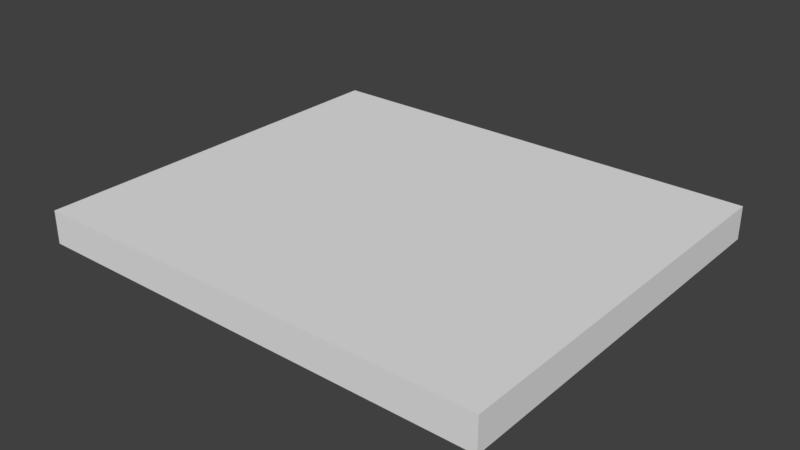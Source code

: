 # Source: glassShatter.blend  (saved by Blender 2.78.0; exported with 4.5.12 LTS)
import bpy
from mathutils import Matrix  # noqa: F401  (used for matrix-valued properties, if any)

bpy.ops.wm.read_factory_settings(use_empty=True)
scene = bpy.context.scene
scene.name = 'Scene'

# ---- collections
col_collection_1 = bpy.data.collections.new('Collection 1'); scene.collection.children.link(col_collection_1)

# ---- materials (node trees are filled in below, after node groups)
mat_material = bpy.data.materials.new('Material')
mat_material.alpha_threshold = 0.0
mat_material.use_transparent_shadow = False
mat_material.roughness = 0.5
mat_material.line_color = (0.0, 0.0, 0.0, 1.0)

# ---- material node trees

# ---- world
world_world = bpy.data.worlds.new('World'); scene.world = world_world
world_world.color = (0.05088, 0.05088, 0.05088)
world_world.use_sun_shadow = False
world_world.sun_shadow_jitter_overblur = 0.0
world_world.cycles.sampling_method = 'MANUAL'

# ---- meshes
me_cube_024 = bpy.data.meshes.new('Cube.024')
me_cube_024.from_pydata([(-1.0, 1.0, -1.0), (-1.0, 1.0, 1.0), (-1.0, 1.0, 0.0), (-0.5, 1.0, -1.0), (-1.0, 0.5, -1.0), (-1.0, 1.0, 0.5), (-0.5, 1.0, 1.0), (-1.0, 0.5, 1.0), (-1.0, 1.0, -0.5), (-0.5, 1.0, 0.0), (-1.0, 0.5, 0.0), (-1.0, 0.5, -0.5), (-0.5, 1.0, 0.5), (-0.5, 1.0, -0.5), (-1.0, 0.5, 0.5)], [], [(14, 7, 1, 5), (13, 3, 0, 8), (12, 9, 2, 5), (11, 10, 2, 8), (3, 4, 0), (6, 1, 7), (4, 11, 8, 0), (6, 12, 5, 1), (9, 13, 8, 2), (10, 14, 5, 2), (6, 7, 4, 3)])
me_cube_024.materials.append(mat_material)
me_cube_024.use_remesh_preserve_volume = False
me_cube_024.use_remesh_preserve_attributes = False
me_cube_024.use_mirror_vertex_groups = False
me_cube_024.update()
me_cube_023 = bpy.data.meshes.new('Cube.023')
me_cube_023.from_pydata([(-0.5, 1.0, -1.0), (-1.0, 0.5, -1.0), (-0.5, 1.0, 1.0), (-1.0, 0.5, 1.0), (-0.5, 0.5, -1.0), (-0.5, 0.5, 1.0)], [], [(3, 5, 2), (1, 0, 4), (4, 5, 3, 1), (4, 0, 2, 5), (2, 0, 1, 3)])
me_cube_023.materials.append(mat_material)
me_cube_023.use_remesh_preserve_volume = False
me_cube_023.use_remesh_preserve_attributes = False
me_cube_023.use_mirror_vertex_groups = False
me_cube_023.update()
me_cube_022 = bpy.data.meshes.new('Cube.022')
me_cube_022.from_pydata([(1.788e-07, 1.0, -1.0), (2.384e-07, 1.0, 1.0), (2.384e-07, 1.0, 0.0), (-0.5, 1.0, -1.0), (-0.5, 1.0, 1.0), (-0.5, 1.0, 0.0), (2.384e-07, 1.0, 0.5), (2.086e-07, 1.0, -0.5), (-0.5, 0.5, -1.0), (-0.5, 0.5, 1.0), (-0.5, 1.0, 0.5), (-0.5, 1.0, -0.5), (1.434e-07, 0.7548, 1.0), (1.493e-07, 0.7521, -1.0)], [], [(0, 13, 3), (1, 4, 12), (1, 6, 10, 4), (6, 2, 5, 10), (2, 7, 11, 5), (7, 0, 3, 11), (12, 4, 9), (3, 13, 8), (8, 9, 4, 3), (12, 9, 8, 13), (13, 0, 1, 12)])
me_cube_022.materials.append(mat_material)
me_cube_022.use_remesh_preserve_volume = False
me_cube_022.use_remesh_preserve_attributes = False
me_cube_022.use_mirror_vertex_groups = False
me_cube_022.update()
me_cube_021 = bpy.data.meshes.new('Cube.021')
me_cube_021.from_pydata([(4.47e-08, 0.5, 1.0), (-0.5, 0.0, 1.0), (-0.5, 2.086e-07, -1.0), (1.192e-07, 0.5, -1.0), (-0.5, 0.5, -1.0), (-0.5, 0.5, 1.0), (1.434e-07, 0.7548, 1.0), (1.493e-07, 0.7521, -1.0)], [], [(3, 2, 4), (0, 5, 1), (6, 5, 0), (4, 7, 3), (1, 2, 3, 0), (6, 0, 3, 7), (6, 7, 4, 5), (2, 1, 5, 4)])
me_cube_021.materials.append(mat_material)
me_cube_021.use_remesh_preserve_volume = False
me_cube_021.use_remesh_preserve_attributes = False
me_cube_021.use_mirror_vertex_groups = False
me_cube_021.update()
me_cube_020 = bpy.data.meshes.new('Cube.020')
me_cube_020.from_pydata([(-1.49e-07, -1.788e-07, 1.0), (4.47e-08, 0.5, 1.0), (-0.5, 0.0, 1.0), (-0.5, 2.086e-07, -1.0), (1.192e-07, 0.5, -1.0), (6.466e-08, 0.04242, -1.0), (-0.0161, 1.221e-07, -1.0)], [], [(2, 0, 1), (3, 4, 5, 6), (2, 3, 6, 0), (1, 0, 5, 4), (2, 1, 4, 3), (5, 0, 6)])
me_cube_020.materials.append(mat_material)
me_cube_020.use_remesh_preserve_volume = False
me_cube_020.use_remesh_preserve_attributes = False
me_cube_020.use_mirror_vertex_groups = False
me_cube_020.update()
me_cube_019 = bpy.data.meshes.new('Cube.019')
me_cube_019.from_pydata([(-1.49e-07, -1.788e-07, 1.0), (0.5, -3.576e-07, 1.0), (0.5, 2.98e-08, -1.0), (0.5, 0.5, -1.0), (0.5, 0.5, 1.0), (0.01641, 1.163e-07, -1.0), (0.007549, 0.02291, -1.0)], [], [(0, 1, 4), (6, 3, 2, 5), (0, 5, 2, 1), (2, 3, 4, 1), (0, 4, 3, 6), (5, 0, 6)])
me_cube_019.materials.append(mat_material)
me_cube_019.use_remesh_preserve_volume = False
me_cube_019.use_remesh_preserve_attributes = False
me_cube_019.use_mirror_vertex_groups = False
me_cube_019.update()
me_cube_018 = bpy.data.meshes.new('Cube.018')
me_cube_018.from_pydata([(-1.49e-07, -1.788e-07, 1.0), (4.47e-08, 0.5, 1.0), (1.192e-07, 0.5, -1.0), (0.5, 0.5, -1.0), (0.5, 0.5, 1.0), (0.5, 0.7657, 1.0), (0.5, 0.7563, -1.0), (6.466e-08, 0.04242, -1.0), (0.007549, 0.02291, -1.0)], [], [(4, 1, 0), (3, 8, 7, 2), (5, 1, 4), (2, 6, 3), (0, 8, 3, 4), (1, 2, 7, 0), (8, 0, 7), (1, 5, 6, 2), (5, 4, 3, 6)])
me_cube_018.materials.append(mat_material)
me_cube_018.use_remesh_preserve_volume = False
me_cube_018.use_remesh_preserve_attributes = False
me_cube_018.use_mirror_vertex_groups = False
me_cube_018.update()
me_cube_017 = bpy.data.meshes.new('Cube.017')
me_cube_017.from_pydata([(1.788e-07, 1.0, -1.0), (2.384e-07, 1.0, 1.0), (2.384e-07, 1.0, 0.0), (0.5, 1.0, -1.0), (0.5, 1.0, 1.0), (0.5, 1.0, 0.0), (2.384e-07, 1.0, 0.5), (2.086e-07, 1.0, -0.5), (4.47e-08, 0.5, 1.0), (1.192e-07, 0.5, -1.0), (0.5, 1.0, -0.5), (0.5, 1.0, 0.5), (0.5, 0.7657, 1.0), (0.5, 0.7563, -1.0), (1.434e-07, 0.7548, 1.0), (1.493e-07, 0.7521, -1.0)], [], [(11, 5, 2, 6), (10, 3, 0, 7), (3, 13, 15, 0), (4, 1, 14, 12), (5, 10, 7, 2), (4, 11, 6, 1), (12, 14, 8), (15, 13, 9), (8, 9, 13, 12), (15, 9, 8, 14, 1, 0), (13, 3, 4, 12)])
me_cube_017.materials.append(mat_material)
me_cube_017.use_remesh_preserve_volume = False
me_cube_017.use_remesh_preserve_attributes = False
me_cube_017.use_mirror_vertex_groups = False
me_cube_017.update()
me_cube_016 = bpy.data.meshes.new('Cube.016')
me_cube_016.from_pydata([(1.0, 1.0, -1.0), (1.0, 1.0, 1.0), (1.0, 1.0, 0.0), (1.0, 1.0, 0.5), (1.0, 0.5, -1.0), (0.5, 1.0, -1.0), (1.0, 1.0, -0.5), (1.0, 0.5, 1.0), (0.5, 1.0, 1.0), (0.5, 1.0, 0.0), (1.0, 0.5, 0.0), (1.0, 0.5, 0.5), (1.0, 0.5, -0.5), (0.5, 1.0, -0.5), (0.5, 1.0, 0.5), (0.5, 0.7657, 1.0), (0.5, 0.7563, -1.0)], [], [(0, 16, 5), (1, 8, 15), (2, 3, 11, 10), (3, 1, 7, 11), (0, 6, 12, 4), (6, 2, 10, 12), (2, 6, 13, 9), (6, 0, 5, 13), (1, 3, 14, 8), (3, 2, 9, 14), (7, 1, 15), (4, 16, 0), (16, 15, 8, 5), (7, 15, 16, 4)])
me_cube_016.materials.append(mat_material)
me_cube_016.use_remesh_preserve_volume = False
me_cube_016.use_remesh_preserve_attributes = False
me_cube_016.use_mirror_vertex_groups = False
me_cube_016.update()
me_cube_015 = bpy.data.meshes.new('Cube.015')
me_cube_015.from_pydata([(1.0, 0.5, -1.0), (1.0, 0.5, 1.0), (1.0, 0.5, 0.0), (0.5, 0.5, -1.0), (0.5, 0.5, 1.0), (1.0, 0.5, 0.5), (1.0, 0.5, -0.5), (0.5, 0.7657, 1.0), (0.5, 0.7563, -1.0), (1.0, 0.2535, 1.0), (1.0, 0.2382, -1.0), (1.0, 0.2608, -0.5), (1.0, 0.2559, 0.5), (1.0, 0.2583, 0.0), (0.9982, 0.2609, -1.0)], [], [(6, 2, 13, 11), (5, 1, 9, 12), (0, 10, 14, 3), (1, 4, 9), (2, 5, 12, 13), (0, 6, 11, 10), (7, 4, 1), (8, 0, 3), (4, 3, 14, 9), (7, 8, 3, 4), (1, 0, 8, 7)])
me_cube_015.materials.append(mat_material)
me_cube_015.use_remesh_preserve_volume = False
me_cube_015.use_remesh_preserve_attributes = False
me_cube_015.use_mirror_vertex_groups = False
me_cube_015.update()
me_cube_014 = bpy.data.meshes.new('Cube.014')
me_cube_014.from_pydata([(1.0, -5.96e-08, -1.0), (1.0, -5.364e-07, 1.0), (1.0, -2.98e-07, 0.0), (1.0, -1.788e-07, -0.5), (1.0, -4.172e-07, 0.5), (0.5, -3.576e-07, 1.0), (0.5, 2.98e-08, -1.0), (0.5, 0.5, -1.0), (0.5, 0.5, 1.0), (1.0, 0.2535, 1.0), (1.0, 0.2382, -1.0), (1.0, 0.2608, -0.5), (1.0, 0.2559, 0.5), (1.0, 0.2583, 0.0), (0.9982, 0.2609, -1.0)], [], [(9, 5, 1), (5, 9, 8), (11, 13, 2, 3), (12, 9, 1, 4), (10, 11, 3, 0), (13, 12, 4, 2), (6, 10, 0), (7, 14, 10, 6), (5, 6, 0, 1), (6, 5, 8, 7), (8, 9, 14, 7)])
me_cube_014.materials.append(mat_material)
me_cube_014.use_remesh_preserve_volume = False
me_cube_014.use_remesh_preserve_attributes = False
me_cube_014.use_mirror_vertex_groups = False
me_cube_014.update()
me_cube_013 = bpy.data.meshes.new('Cube.013')
me_cube_013.from_pydata([(1.0, -5.96e-08, -1.0), (1.0, -5.364e-07, 1.0), (1.0, -2.98e-07, 0.0), (1.0, -0.5, -1.0), (1.0, -0.5, 1.0), (1.0, -0.5, 0.0), (1.0, -1.788e-07, -0.5), (1.0, -4.172e-07, 0.5), (0.5, -3.576e-07, 1.0), (0.5, 2.98e-08, -1.0), (1.0, -0.5, -0.5), (1.0, -0.5, 0.5), (0.5, -0.2545, 1.0), (0.5, -0.2496, -1.0)], [], [(0, 3, 13), (1, 12, 4), (0, 6, 10, 3), (6, 2, 5, 10), (2, 7, 11, 5), (7, 1, 4, 11), (12, 1, 8), (13, 9, 0), (12, 13, 3, 4), (13, 12, 8, 9), (8, 1, 0, 9)])
me_cube_013.materials.append(mat_material)
me_cube_013.use_remesh_preserve_volume = False
me_cube_013.use_remesh_preserve_attributes = False
me_cube_013.use_mirror_vertex_groups = False
me_cube_013.update()
me_cube_012 = bpy.data.meshes.new('Cube.012')
me_cube_012.from_pydata([(1.0, -0.5, -1.0), (1.0, -0.5, 1.0), (0.5, -1.0, -1.0), (0.5, -1.0, 1.0), (0.5, -0.5, -1.0), (0.5, -0.5, 1.0), (0.5132, -1.0, 1.0), (0.5, -0.2545, 1.0), (0.5, -0.2496, -1.0)], [], [(1, 7, 5), (6, 1, 5, 3), (8, 0, 4), (2, 4, 0), (1, 6, 2, 0), (7, 1, 0, 8), (2, 3, 5, 7, 8, 4)])
me_cube_012.materials.append(mat_material)
me_cube_012.use_remesh_preserve_volume = False
me_cube_012.use_remesh_preserve_attributes = False
me_cube_012.use_mirror_vertex_groups = False
me_cube_012.update()
me_cube_011 = bpy.data.meshes.new('Cube.011')
me_cube_011.from_pydata([(-1.49e-07, -1.788e-07, 1.0), (0.5, -3.576e-07, 1.0), (0.5, 2.98e-08, -1.0), (0.5, -0.2545, 1.0), (0.2193, -0.5, 1.0), (0.2099, -0.5, -1.0), (0.01641, 1.163e-07, -1.0), (0.5, -0.2496, -1.0), (0.02034, -0.01015, -1.0)], [], [(2, 7, 8, 6), (1, 0, 3), (3, 0, 4), (8, 7, 5), (4, 5, 7, 3), (0, 8, 5, 4), (0, 1, 2, 6), (7, 2, 1, 3)])
me_cube_011.materials.append(mat_material)
me_cube_011.use_remesh_preserve_volume = False
me_cube_011.use_remesh_preserve_attributes = False
me_cube_011.use_mirror_vertex_groups = False
me_cube_011.update()
me_cube_010 = bpy.data.meshes.new('Cube.010')
me_cube_010.from_pydata([(-1.49e-07, -1.788e-07, 1.0), (-0.5, 0.0, 1.0), (-0.5, 2.086e-07, -1.0), (-0.5, -0.5, 1.0), (-0.5, -0.5, -1.0), (-0.2258, -0.5, 1.0), (-0.2058, -0.5, -1.0), (-0.0161, 1.221e-07, -1.0)], [], [(5, 1, 3), (2, 6, 4), (5, 0, 1), (7, 6, 2), (6, 5, 3, 4), (5, 6, 7, 0), (1, 0, 7, 2), (1, 2, 4, 3)])
me_cube_010.materials.append(mat_material)
me_cube_010.use_remesh_preserve_volume = False
me_cube_010.use_remesh_preserve_attributes = False
me_cube_010.use_mirror_vertex_groups = False
me_cube_010.update()
me_cube_009 = bpy.data.meshes.new('Cube.009')
me_cube_009.from_pydata([(0.0, -1.0, -1.0), (-5.364e-07, -1.0, 1.0), (-1.49e-07, -1.788e-07, 1.0), (5.96e-08, 1.192e-07, -1.0), (-3.427e-07, -0.5, 1.0), (2.98e-08, -0.5, -1.0), (-0.2258, -0.5, 1.0), (-0.2058, -0.5, -1.0), (0.2193, -0.5, 1.0), (0.2099, -0.5, -1.0), (-0.0161, 1.221e-07, -1.0), (0.02034, -0.01015, -1.0)], [], [(4, 6, 1), (2, 6, 4), (3, 5, 7, 10), (5, 0, 7), (8, 2, 4), (3, 11, 9, 5), (2, 8, 9, 11), (9, 8, 4, 5), (4, 1, 0, 5), (1, 6, 7, 0), (6, 2, 10, 7), (3, 10, 2, 11)])
me_cube_009.materials.append(mat_material)
me_cube_009.use_remesh_preserve_volume = False
me_cube_009.use_remesh_preserve_attributes = False
me_cube_009.use_mirror_vertex_groups = False
me_cube_009.update()
me_cube_008 = bpy.data.meshes.new('Cube.008')
me_cube_008.from_pydata([(0.0, -1.0, -1.0), (-5.364e-07, -1.0, 1.0), (-2.98e-07, -1.0, 0.0), (0.5, -1.0, -1.0), (0.5, -1.0, 1.0), (0.5, -1.0, 0.0), (-1.49e-07, -1.0, -0.5), (-4.172e-07, -1.0, 0.5), (-3.427e-07, -0.5, 1.0), (2.98e-08, -0.5, -1.0), (0.5, -0.5, -1.0), (0.5, -0.5, 1.0), (0.5, -1.0, 0.5), (0.5, -1.0, -0.5), (0.4974, -1.0, 1.0), (0.5, -0.2545, 1.0), (0.2193, -0.5, 1.0), (0.2099, -0.5, -1.0), (0.5, -0.2496, -1.0)], [], [(13, 5, 2, 6), (12, 4, 14, 1, 7), (11, 16, 14, 4), (10, 3, 0, 9, 17), (5, 12, 7, 2), (3, 13, 6, 0), (15, 16, 11), (14, 16, 8, 1), (17, 18, 10), (17, 9, 8, 16), (8, 9, 0, 1), (16, 15, 18, 17), (3, 10, 18, 15, 11, 4)])
me_cube_008.materials.append(mat_material)
me_cube_008.use_remesh_preserve_volume = False
me_cube_008.use_remesh_preserve_attributes = False
me_cube_008.use_mirror_vertex_groups = False
me_cube_008.update()
me_cube_007 = bpy.data.meshes.new('Cube.007')
me_cube_007.from_pydata([(0.0, -1.0, -1.0), (-5.364e-07, -1.0, 1.0), (-2.98e-07, -1.0, 0.0), (-0.5, -1.0, -1.0), (-0.5, -1.0, 1.0), (-0.5, -1.0, 0.0), (-1.49e-07, -1.0, -0.5), (-4.172e-07, -1.0, 0.5), (-0.5, -1.0, -0.5), (-0.5, -1.0, 0.5), (-0.2258, -0.5, 1.0), (-0.2058, -0.5, -1.0)], [], [(0, 6, 8, 3), (6, 2, 5, 8), (2, 7, 9, 5), (7, 1, 4, 9), (1, 10, 4), (11, 0, 3), (4, 10, 11, 3), (1, 0, 11, 10)])
me_cube_007.materials.append(mat_material)
me_cube_007.use_remesh_preserve_volume = False
me_cube_007.use_remesh_preserve_attributes = False
me_cube_007.use_mirror_vertex_groups = False
me_cube_007.update()
me_cube_006 = bpy.data.meshes.new('Cube.006')
me_cube_006.from_pydata([(-0.5, -1.0, -1.0), (-0.5, -1.0, 1.0), (-1.0, -0.5, -1.0), (-1.0, -0.5, 1.0), (-0.5, -0.5, 1.0), (-0.5, -0.5, -1.0), (-0.2258, -0.5, 1.0), (-0.2058, -0.5, -1.0)], [], [(5, 0, 2), (4, 3, 1), (1, 6, 4), (7, 0, 5), (1, 0, 7, 6), (7, 5, 4, 6), (3, 2, 0, 1), (3, 4, 5, 2)])
me_cube_006.materials.append(mat_material)
me_cube_006.use_remesh_preserve_volume = False
me_cube_006.use_remesh_preserve_attributes = False
me_cube_006.use_mirror_vertex_groups = False
me_cube_006.update()
me_cube_005 = bpy.data.meshes.new('Cube.005')
me_cube_005.from_pydata([(-0.5, 0.0, 1.0), (-0.5, 2.086e-07, -1.0), (-0.5, 0.5, -1.0), (-0.5, 0.5, 1.0), (-0.5, -0.5, 1.0), (-0.5, -0.5, -1.0), (-0.7538, 9.075e-08, 1.0), (-0.7629, 2.556e-07, -1.0)], [], [(0, 6, 4), (1, 5, 7), (6, 0, 3), (7, 2, 1), (6, 7, 5, 4), (0, 4, 5, 1), (1, 2, 3, 0), (3, 2, 7, 6)])
me_cube_005.materials.append(mat_material)
me_cube_005.use_remesh_preserve_volume = False
me_cube_005.use_remesh_preserve_attributes = False
me_cube_005.use_mirror_vertex_groups = False
me_cube_005.update()
me_cube_004 = bpy.data.meshes.new('Cube.004')
me_cube_004.from_pydata([(-1.0, 2.98e-07, -1.0), (-1.0, 1.788e-07, 1.0), (-1.0, 2.384e-07, 0.0), (-1.0, 0.5, -1.0), (-1.0, 0.5, 1.0), (-1.0, 0.5, 0.0), (-1.0, 2.682e-07, -0.5), (-1.0, 2.086e-07, 0.5), (-0.5, 0.5, -1.0), (-0.5, 0.5, 1.0), (-1.0, 0.5, -0.5), (-1.0, 0.5, 0.5), (-0.7538, 9.075e-08, 1.0), (-0.7629, 2.556e-07, -1.0)], [], [(9, 4, 12), (8, 13, 3), (0, 6, 10, 3), (6, 2, 5, 10), (2, 7, 11, 5), (7, 1, 4, 11), (12, 4, 1), (3, 13, 0), (9, 12, 13, 8), (13, 12, 1, 0), (8, 3, 4, 9)])
me_cube_004.materials.append(mat_material)
me_cube_004.use_remesh_preserve_volume = False
me_cube_004.use_remesh_preserve_attributes = False
me_cube_004.use_mirror_vertex_groups = False
me_cube_004.update()
me_cube_003 = bpy.data.meshes.new('Cube.003')
me_cube_003.from_pydata([(-1.0, 2.98e-07, -1.0), (-1.0, 1.788e-07, 1.0), (-1.0, 2.384e-07, 0.0), (-1.0, -0.5, -1.0), (-1.0, -0.5, 1.0), (-1.0, -0.5, 0.0), (-1.0, 2.682e-07, -0.5), (-1.0, 2.086e-07, 0.5), (-1.0, -0.5, 0.5), (-1.0, -0.5, -0.5), (-0.5, -0.5, 1.0), (-0.5, -0.5, -1.0), (-0.7538, 9.075e-08, 1.0), (-0.7629, 2.556e-07, -1.0)], [], [(9, 5, 2, 6), (8, 4, 1, 7), (5, 8, 7, 2), (3, 9, 6, 0), (10, 12, 4), (4, 12, 1), (13, 3, 0), (3, 13, 11), (4, 3, 11, 10), (12, 10, 11, 13), (13, 0, 1, 12)])
me_cube_003.materials.append(mat_material)
me_cube_003.use_remesh_preserve_volume = False
me_cube_003.use_remesh_preserve_attributes = False
me_cube_003.use_mirror_vertex_groups = False
me_cube_003.update()
me_cube_002 = bpy.data.meshes.new('Cube.002')
me_cube_002.from_pydata([(-1.0, -1.0, -1.0), (-1.0, -1.0, 1.0), (-1.0, -1.0, 0.0), (-0.5, -1.0, -1.0), (-1.0, -1.0, 0.5), (-0.5, -1.0, 1.0), (-1.0, -0.5, -1.0), (-1.0, -1.0, -0.5), (-1.0, -0.5, 1.0), (-1.0, -0.5, 0.0), (-0.5, -1.0, 0.0), (-0.5, -1.0, -0.5), (-1.0, -0.5, 0.5), (-1.0, -0.5, -0.5), (-0.5, -1.0, 0.5)], [], [(14, 5, 1, 4), (11, 10, 2, 7), (3, 11, 7, 0), (2, 4, 12, 9), (4, 1, 8, 12), (0, 7, 13, 6), (7, 2, 9, 13), (10, 14, 4, 2), (5, 8, 1), (6, 3, 0), (8, 5, 3, 6)])
me_cube_002.materials.append(mat_material)
me_cube_002.use_remesh_preserve_volume = False
me_cube_002.use_remesh_preserve_attributes = False
me_cube_002.use_mirror_vertex_groups = False
me_cube_002.update()
me_cube_001 = bpy.data.meshes.new('Cube.001')
me_cube_001.from_pydata([(1.0, -1.0, -1.0), (1.0, -1.0, 1.0), (1.0, -1.0, 0.0), (1.0, -0.5, -1.0), (1.0, -1.0, 0.5), (1.0, -0.5, 1.0), (0.5, -1.0, -1.0), (1.0, -1.0, -0.5), (0.5, -1.0, 1.0), (0.5, -1.0, 0.0), (1.0, -0.5, 0.0), (1.0, -0.5, -0.5), (0.5, -1.0, 0.5), (0.5, -1.0, -0.5), (1.0, -0.5, 0.5), (0.5132, -1.0, 1.0)], [], [(14, 5, 1, 4), (11, 10, 2, 7), (3, 0, 6), (5, 15, 1), (3, 11, 7, 0), (2, 4, 12, 9), (4, 1, 15, 8, 12), (0, 7, 13, 6), (7, 2, 9, 13), (10, 14, 4, 2), (5, 3, 6, 15)])
me_cube_001.materials.append(mat_material)
me_cube_001.use_remesh_preserve_volume = False
me_cube_001.use_remesh_preserve_attributes = False
me_cube_001.use_mirror_vertex_groups = False
me_cube_001.update()
me_cube = bpy.data.meshes.new('Cube')
me_cube.from_pydata([(5.96e-08, 1.192e-07, -1.0), (6.466e-08, 0.04242, -1.0), (0.01641, 1.163e-07, -1.0), (-0.0161, 1.221e-07, -1.0), (0.007549, 0.02291, -1.0), (6.146e-08, 0.0156, -1.0), (0.02034, -0.01015, -1.0)], [], [(3, 5, 0), (2, 6, 0), (1, 4, 5), (5, 3, 1), (5, 4, 2, 0)])
me_cube.materials.append(mat_material)
me_cube.use_remesh_preserve_volume = False
me_cube.use_remesh_preserve_attributes = False
me_cube.use_mirror_vertex_groups = False
me_cube.update()

# ---- objects
ob_cube_024 = bpy.data.objects.new('Cube.024', me_cube_024)
ob_cube_023 = bpy.data.objects.new('Cube.023', me_cube_023)
ob_cube_022 = bpy.data.objects.new('Cube.022', me_cube_022)
ob_cube_021 = bpy.data.objects.new('Cube.021', me_cube_021)
ob_cube_020 = bpy.data.objects.new('Cube.020', me_cube_020)
ob_cube_019 = bpy.data.objects.new('Cube.019', me_cube_019)
ob_cube_018 = bpy.data.objects.new('Cube.018', me_cube_018)
ob_cube_017 = bpy.data.objects.new('Cube.017', me_cube_017)
ob_cube_016 = bpy.data.objects.new('Cube.016', me_cube_016)
ob_cube_015 = bpy.data.objects.new('Cube.015', me_cube_015)
ob_cube_014 = bpy.data.objects.new('Cube.014', me_cube_014)
ob_cube_013 = bpy.data.objects.new('Cube.013', me_cube_013)
ob_cube_012 = bpy.data.objects.new('Cube.012', me_cube_012)
ob_cube_011 = bpy.data.objects.new('Cube.011', me_cube_011)
ob_cube_010 = bpy.data.objects.new('Cube.010', me_cube_010)
ob_cube_009 = bpy.data.objects.new('Cube.009', me_cube_009)
ob_cube_008 = bpy.data.objects.new('Cube.008', me_cube_008)
ob_cube_007 = bpy.data.objects.new('Cube.007', me_cube_007)
ob_cube_006 = bpy.data.objects.new('Cube.006', me_cube_006)
ob_cube_005 = bpy.data.objects.new('Cube.005', me_cube_005)
ob_cube_004 = bpy.data.objects.new('Cube.004', me_cube_004)
ob_cube_003 = bpy.data.objects.new('Cube.003', me_cube_003)
ob_cube_002 = bpy.data.objects.new('Cube.002', me_cube_002)
ob_cube_001 = bpy.data.objects.new('Cube.001', me_cube_001)
ob_cube = bpy.data.objects.new('Cube', me_cube)

# ---- transforms, parenting, visibility, modifiers, constraints
ob_cube_024.location = (0.0, 0.0, 0.0)
ob_cube_024.scale = (7.0, 6.0, 0.5)
ob_cube_024.lock_rotations_4d = False
ob_cube_024.empty_display_type = 'ARROWS'
ob_cube_024.lineart.crease_threshold = 0.0
ob_cube_023.location = (0.0, 0.0, 0.0)
ob_cube_023.scale = (7.0, 6.0, 0.5)
ob_cube_023.lock_rotations_4d = False
ob_cube_023.empty_display_type = 'ARROWS'
ob_cube_023.lineart.crease_threshold = 0.0
ob_cube_022.location = (0.0, 0.0, 0.0)
ob_cube_022.scale = (7.0, 6.0, 0.5)
ob_cube_022.lock_rotations_4d = False
ob_cube_022.empty_display_type = 'ARROWS'
ob_cube_022.lineart.crease_threshold = 0.0
ob_cube_021.location = (0.0, 0.0, 0.0)
ob_cube_021.scale = (7.0, 6.0, 0.5)
ob_cube_021.lock_rotations_4d = False
ob_cube_021.empty_display_type = 'ARROWS'
ob_cube_021.lineart.crease_threshold = 0.0
ob_cube_020.location = (0.0, 0.0, 0.0)
ob_cube_020.scale = (7.0, 6.0, 0.5)
ob_cube_020.lock_rotations_4d = False
ob_cube_020.empty_display_type = 'ARROWS'
ob_cube_020.lineart.crease_threshold = 0.0
ob_cube_019.location = (0.0, 0.0, 0.0)
ob_cube_019.scale = (7.0, 6.0, 0.5)
ob_cube_019.lock_rotations_4d = False
ob_cube_019.empty_display_type = 'ARROWS'
ob_cube_019.lineart.crease_threshold = 0.0
ob_cube_018.location = (0.0, 0.0, 0.0)
ob_cube_018.scale = (7.0, 6.0, 0.5)
ob_cube_018.lock_rotations_4d = False
ob_cube_018.empty_display_type = 'ARROWS'
ob_cube_018.lineart.crease_threshold = 0.0
ob_cube_017.location = (0.0, 0.0, 0.0)
ob_cube_017.scale = (7.0, 6.0, 0.5)
ob_cube_017.lock_rotations_4d = False
ob_cube_017.empty_display_type = 'ARROWS'
ob_cube_017.lineart.crease_threshold = 0.0
ob_cube_016.location = (0.0, 0.0, 0.0)
ob_cube_016.scale = (7.0, 6.0, 0.5)
ob_cube_016.lock_rotations_4d = False
ob_cube_016.empty_display_type = 'ARROWS'
ob_cube_016.lineart.crease_threshold = 0.0
ob_cube_015.location = (0.0, 0.0, 0.0)
ob_cube_015.scale = (7.0, 6.0, 0.5)
ob_cube_015.lock_rotations_4d = False
ob_cube_015.empty_display_type = 'ARROWS'
ob_cube_015.lineart.crease_threshold = 0.0
ob_cube_014.location = (0.0, 0.0, 0.0)
ob_cube_014.scale = (7.0, 6.0, 0.5)
ob_cube_014.lock_rotations_4d = False
ob_cube_014.empty_display_type = 'ARROWS'
ob_cube_014.lineart.crease_threshold = 0.0
ob_cube_013.location = (0.0, 0.0, 0.0)
ob_cube_013.scale = (7.0, 6.0, 0.5)
ob_cube_013.lock_rotations_4d = False
ob_cube_013.empty_display_type = 'ARROWS'
ob_cube_013.lineart.crease_threshold = 0.0
ob_cube_012.location = (0.0, 0.0, 0.0)
ob_cube_012.scale = (7.0, 6.0, 0.5)
ob_cube_012.lock_rotations_4d = False
ob_cube_012.empty_display_type = 'ARROWS'
ob_cube_012.lineart.crease_threshold = 0.0
ob_cube_011.location = (0.0, 0.0, 0.0)
ob_cube_011.scale = (7.0, 6.0, 0.5)
ob_cube_011.lock_rotations_4d = False
ob_cube_011.empty_display_type = 'ARROWS'
ob_cube_011.lineart.crease_threshold = 0.0
ob_cube_010.location = (0.0, 0.0, 0.0)
ob_cube_010.scale = (7.0, 6.0, 0.5)
ob_cube_010.lock_rotations_4d = False
ob_cube_010.empty_display_type = 'ARROWS'
ob_cube_010.lineart.crease_threshold = 0.0
ob_cube_009.location = (0.0, 0.0, 0.0)
ob_cube_009.scale = (7.0, 6.0, 0.5)
ob_cube_009.lock_rotations_4d = False
ob_cube_009.empty_display_type = 'ARROWS'
ob_cube_009.lineart.crease_threshold = 0.0
ob_cube_008.location = (0.0, 0.0, 0.0)
ob_cube_008.scale = (7.0, 6.0, 0.5)
ob_cube_008.lock_rotations_4d = False
ob_cube_008.empty_display_type = 'ARROWS'
ob_cube_008.lineart.crease_threshold = 0.0
ob_cube_007.location = (0.0, 0.0, 0.0)
ob_cube_007.scale = (7.0, 6.0, 0.5)
ob_cube_007.lock_rotations_4d = False
ob_cube_007.empty_display_type = 'ARROWS'
ob_cube_007.lineart.crease_threshold = 0.0
ob_cube_006.location = (0.0, 0.0, 0.0)
ob_cube_006.scale = (7.0, 6.0, 0.5)
ob_cube_006.lock_rotations_4d = False
ob_cube_006.empty_display_type = 'ARROWS'
ob_cube_006.lineart.crease_threshold = 0.0
ob_cube_005.location = (0.0, 0.0, 0.0)
ob_cube_005.scale = (7.0, 6.0, 0.5)
ob_cube_005.lock_rotations_4d = False
ob_cube_005.empty_display_type = 'ARROWS'
ob_cube_005.lineart.crease_threshold = 0.0
ob_cube_004.location = (0.0, 0.0, 0.0)
ob_cube_004.scale = (7.0, 6.0, 0.5)
ob_cube_004.lock_rotations_4d = False
ob_cube_004.empty_display_type = 'ARROWS'
ob_cube_004.lineart.crease_threshold = 0.0
ob_cube_003.location = (0.0, 0.0, 0.0)
ob_cube_003.scale = (7.0, 6.0, 0.5)
ob_cube_003.lock_rotations_4d = False
ob_cube_003.empty_display_type = 'ARROWS'
ob_cube_003.lineart.crease_threshold = 0.0
ob_cube_002.location = (0.0, 0.0, 0.0)
ob_cube_002.scale = (7.0, 6.0, 0.5)
ob_cube_002.lock_rotations_4d = False
ob_cube_002.empty_display_type = 'ARROWS'
ob_cube_002.lineart.crease_threshold = 0.0
ob_cube_001.location = (0.0, 0.0, 0.0)
ob_cube_001.scale = (7.0, 6.0, 0.5)
ob_cube_001.lock_rotations_4d = False
ob_cube_001.empty_display_type = 'ARROWS'
ob_cube_001.lineart.crease_threshold = 0.0
ob_cube.location = (0.0, 0.0, 0.0)
ob_cube.scale = (7.0, 6.0, 0.5)
ob_cube.lock_rotations_4d = False
ob_cube.empty_display_type = 'ARROWS'
ob_cube.lineart.crease_threshold = 0.0

# ---- collection membership
col_collection_1.objects.link(ob_cube_024)
col_collection_1.objects.link(ob_cube_023)
col_collection_1.objects.link(ob_cube_022)
col_collection_1.objects.link(ob_cube_021)
col_collection_1.objects.link(ob_cube_020)
col_collection_1.objects.link(ob_cube_019)
col_collection_1.objects.link(ob_cube_018)
col_collection_1.objects.link(ob_cube_017)
col_collection_1.objects.link(ob_cube_016)
col_collection_1.objects.link(ob_cube_015)
col_collection_1.objects.link(ob_cube_014)
col_collection_1.objects.link(ob_cube_013)
col_collection_1.objects.link(ob_cube_012)
col_collection_1.objects.link(ob_cube_011)
col_collection_1.objects.link(ob_cube_010)
col_collection_1.objects.link(ob_cube_009)
col_collection_1.objects.link(ob_cube_008)
col_collection_1.objects.link(ob_cube_007)
col_collection_1.objects.link(ob_cube_006)
col_collection_1.objects.link(ob_cube_005)
col_collection_1.objects.link(ob_cube_004)
col_collection_1.objects.link(ob_cube_003)
col_collection_1.objects.link(ob_cube_002)
col_collection_1.objects.link(ob_cube_001)
col_collection_1.objects.link(ob_cube)

# ---- scene / render settings (as saved in the file)
scene.frame_start = 1; scene.frame_end = 250; scene.frame_set(1)
scene.render.engine = 'BLENDER_EEVEE_NEXT'
scene.render.resolution_percentage = 50
scene.render.dither_intensity = 0.0
scene.cycles.use_denoising = False
scene.cycles.samples = 128
scene.cycles.sampling_pattern = 'TABULATED_SOBOL'
scene.cycles.light_sampling_threshold = 0.0
scene.cycles.use_adaptive_sampling = False
scene.cycles.use_light_tree = False
scene.cycles.blur_glossy = 0.0
scene.cycles.sample_clamp_indirect = 0.0
scene.view_settings.view_transform = 'Standard'
bpy.context.view_layer.update()

# ---- added for rendering (the .blend has no active camera and no usable light): camera, sun
cam_auto = bpy.data.cameras.new('AutoCamera')
cam_auto.lens = 50.0
cam_auto.sensor_width = 36.0
cam_auto.clip_end = 1000.0
ob_auto_camera = bpy.data.objects.new('AutoCamera', cam_auto)
scene.collection.objects.link(ob_auto_camera)
ob_auto_camera.location = (17.0854, -20.5025, 13.6683)
ob_auto_camera.rotation_euler = (1.09748, -7.21219e-08, 0.694738)
scene.camera = ob_auto_camera
light_auto_sun = bpy.data.lights.new('AutoSun', 'SUN')
light_auto_sun.energy = 3.0
light_auto_sun.angle = 0.0523599
ob_auto_sun = bpy.data.objects.new('AutoSun', light_auto_sun)
scene.collection.objects.link(ob_auto_sun)
ob_auto_sun.rotation_euler = (0.872665, 0.174533, 0.523599)
bpy.context.view_layer.update()
